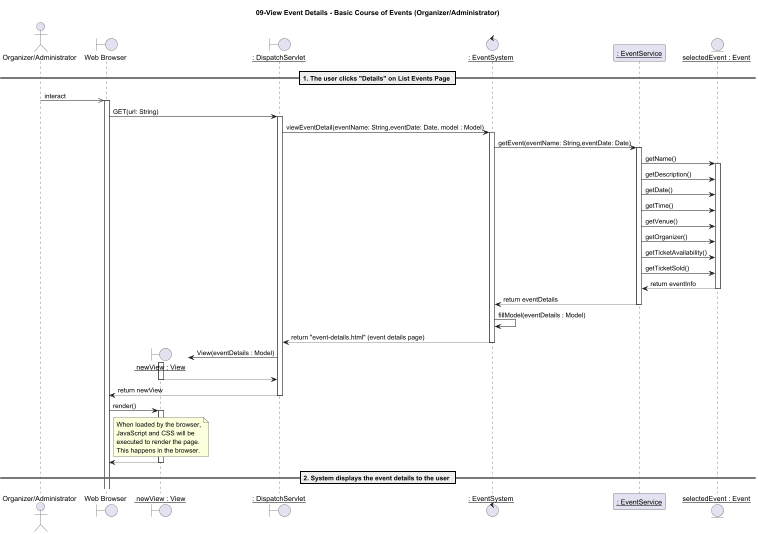

The diagram above was rendered by PlantUML. Its source (embedded in the PNG):
@startuml
title 09-View Event Details - Basic Course of Events (Organizer/Administrator)

actor "Organizer/Administrator" as OrganizerAdmin
boundary "Web Browser" as w
boundary "__ newView : View__" as nv
boundary "__: DispatchServlet__" as d
control "__: EventSystem__" as ES
participant "__: EventService__" as ESS
entity "__selectedEvent : Event__" as DB

== 1. The user clicks "Details" on List Events Page ==
OrganizerAdmin ->> w: interact
activate w
w -> d: GET(url: String)

activate d
d -> ES: viewEventDetail(eventName: String,eventDate: Date, model : Model)
activate ES

ES -> ESS: getEvent(eventName: String,eventDate: Date)
activate ESS

ESS -> DB: getName()
activate DB
ESS -> DB: getDescription()
ESS -> DB: getDate()
ESS -> DB: getTime()
ESS -> DB: getVenue()
ESS -> DB: getOrganizer()
ESS -> DB: getTicketAvailability()
ESS -> DB: getTicketSold()

DB --> ESS: return eventInfo
deactivate DB

ESS --> ES: return eventDetails
deactivate ESS

ES -> ES: fillModel(eventDetails : Model)

ES --> d: return "event-details.html" (event details page)
deactivate ES

create nv

d -> nv: View(eventDetails : Model)
activate nv

nv --> d:
deactivate nv

d --> w: return newView
deactivate d

w -> nv: render()
activate nv

note over nv: When loaded by the browser,\nJavaScript and CSS will be\nexecuted to render the page.\nThis happens in the browser.

nv --> w
deactivate nv

== 2. System displays the event details to the user ==

@enduml